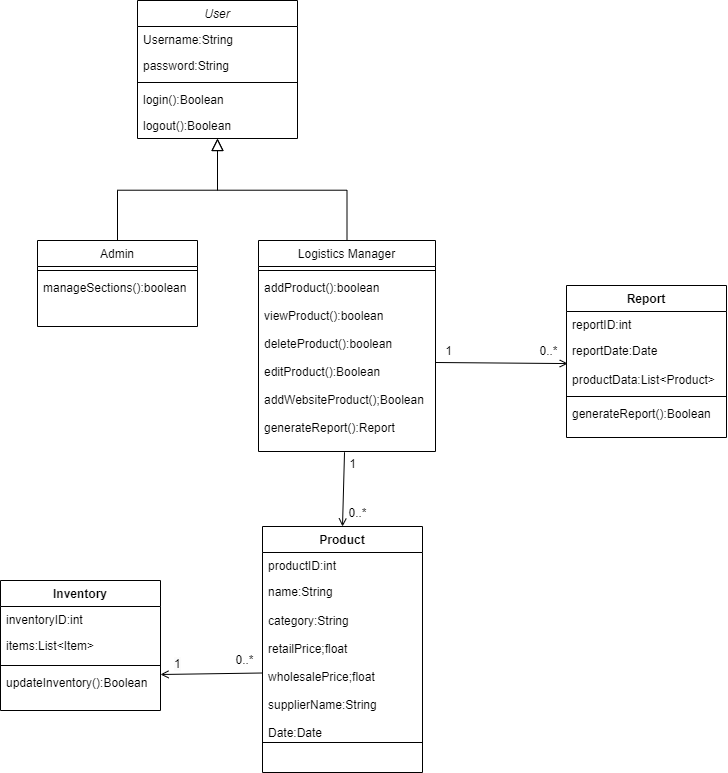

The diagram above was exported from draw.io. Its source (the exported page's mxGraphModel, read from the mxfile embedded in the PNG):
<mxGraphModel dx="1500" dy="796" grid="0" gridSize="10" guides="1" tooltips="1" connect="1" arrows="1" fold="1" page="1" pageScale="1" pageWidth="827" pageHeight="1169" math="0" shadow="0">
  <root>
    <mxCell id="WIyWlLk6GJQsqaUBKTNV-0" />
    <mxCell id="WIyWlLk6GJQsqaUBKTNV-1" parent="WIyWlLk6GJQsqaUBKTNV-0" />
    <mxCell id="zkfFHV4jXpPFQw0GAbJ--0" value="User" style="swimlane;fontStyle=2;align=center;verticalAlign=top;childLayout=stackLayout;horizontal=1;startSize=26;horizontalStack=0;resizeParent=1;resizeLast=0;collapsible=1;marginBottom=0;rounded=0;shadow=0;strokeWidth=1;" parent="WIyWlLk6GJQsqaUBKTNV-1" vertex="1">
      <mxGeometry x="220" y="120" width="160" height="138" as="geometry">
        <mxRectangle x="230" y="140" width="160" height="26" as="alternateBounds" />
      </mxGeometry>
    </mxCell>
    <mxCell id="zkfFHV4jXpPFQw0GAbJ--1" value="Username:String" style="text;align=left;verticalAlign=top;spacingLeft=4;spacingRight=4;overflow=hidden;rotatable=0;points=[[0,0.5],[1,0.5]];portConstraint=eastwest;" parent="zkfFHV4jXpPFQw0GAbJ--0" vertex="1">
      <mxGeometry y="26" width="160" height="26" as="geometry" />
    </mxCell>
    <mxCell id="zkfFHV4jXpPFQw0GAbJ--2" value="password:String" style="text;align=left;verticalAlign=top;spacingLeft=4;spacingRight=4;overflow=hidden;rotatable=0;points=[[0,0.5],[1,0.5]];portConstraint=eastwest;rounded=0;shadow=0;html=0;" parent="zkfFHV4jXpPFQw0GAbJ--0" vertex="1">
      <mxGeometry y="52" width="160" height="26" as="geometry" />
    </mxCell>
    <mxCell id="zkfFHV4jXpPFQw0GAbJ--4" value="" style="line;html=1;strokeWidth=1;align=left;verticalAlign=middle;spacingTop=-1;spacingLeft=3;spacingRight=3;rotatable=0;labelPosition=right;points=[];portConstraint=eastwest;" parent="zkfFHV4jXpPFQw0GAbJ--0" vertex="1">
      <mxGeometry y="78" width="160" height="8" as="geometry" />
    </mxCell>
    <mxCell id="zkfFHV4jXpPFQw0GAbJ--5" value="login():Boolean" style="text;align=left;verticalAlign=top;spacingLeft=4;spacingRight=4;overflow=hidden;rotatable=0;points=[[0,0.5],[1,0.5]];portConstraint=eastwest;" parent="zkfFHV4jXpPFQw0GAbJ--0" vertex="1">
      <mxGeometry y="86" width="160" height="26" as="geometry" />
    </mxCell>
    <mxCell id="IVWkmRJXgJzt_s6YqPE_-2" value="logout():Boolean" style="text;align=left;verticalAlign=top;spacingLeft=4;spacingRight=4;overflow=hidden;rotatable=0;points=[[0,0.5],[1,0.5]];portConstraint=eastwest;" vertex="1" parent="zkfFHV4jXpPFQw0GAbJ--0">
      <mxGeometry y="112" width="160" height="26" as="geometry" />
    </mxCell>
    <mxCell id="zkfFHV4jXpPFQw0GAbJ--6" value="Admin" style="swimlane;fontStyle=0;align=center;verticalAlign=top;childLayout=stackLayout;horizontal=1;startSize=26;horizontalStack=0;resizeParent=1;resizeLast=0;collapsible=1;marginBottom=0;rounded=0;shadow=0;strokeWidth=1;" parent="WIyWlLk6GJQsqaUBKTNV-1" vertex="1">
      <mxGeometry x="120" y="360" width="160" height="86" as="geometry">
        <mxRectangle x="130" y="380" width="160" height="26" as="alternateBounds" />
      </mxGeometry>
    </mxCell>
    <mxCell id="zkfFHV4jXpPFQw0GAbJ--9" value="" style="line;html=1;strokeWidth=1;align=left;verticalAlign=middle;spacingTop=-1;spacingLeft=3;spacingRight=3;rotatable=0;labelPosition=right;points=[];portConstraint=eastwest;" parent="zkfFHV4jXpPFQw0GAbJ--6" vertex="1">
      <mxGeometry y="26" width="160" height="8" as="geometry" />
    </mxCell>
    <mxCell id="zkfFHV4jXpPFQw0GAbJ--11" value="manageSections():boolean" style="text;align=left;verticalAlign=top;spacingLeft=4;spacingRight=4;overflow=hidden;rotatable=0;points=[[0,0.5],[1,0.5]];portConstraint=eastwest;" parent="zkfFHV4jXpPFQw0GAbJ--6" vertex="1">
      <mxGeometry y="34" width="160" height="26" as="geometry" />
    </mxCell>
    <mxCell id="zkfFHV4jXpPFQw0GAbJ--12" value="" style="endArrow=block;endSize=10;endFill=0;shadow=0;strokeWidth=1;rounded=0;curved=0;edgeStyle=elbowEdgeStyle;elbow=vertical;" parent="WIyWlLk6GJQsqaUBKTNV-1" source="zkfFHV4jXpPFQw0GAbJ--6" target="zkfFHV4jXpPFQw0GAbJ--0" edge="1">
      <mxGeometry width="160" relative="1" as="geometry">
        <mxPoint x="200" y="203" as="sourcePoint" />
        <mxPoint x="200" y="203" as="targetPoint" />
      </mxGeometry>
    </mxCell>
    <mxCell id="zkfFHV4jXpPFQw0GAbJ--16" value="" style="endArrow=block;endSize=10;endFill=0;shadow=0;strokeWidth=1;rounded=0;curved=0;edgeStyle=elbowEdgeStyle;elbow=vertical;exitX=0.5;exitY=0;exitDx=0;exitDy=0;" parent="WIyWlLk6GJQsqaUBKTNV-1" source="IVWkmRJXgJzt_s6YqPE_-3" target="zkfFHV4jXpPFQw0GAbJ--0" edge="1">
      <mxGeometry width="160" relative="1" as="geometry">
        <mxPoint x="410" y="360" as="sourcePoint" />
        <mxPoint x="310" y="271" as="targetPoint" />
      </mxGeometry>
    </mxCell>
    <mxCell id="IVWkmRJXgJzt_s6YqPE_-3" value="Logistics Manager" style="swimlane;fontStyle=0;align=center;verticalAlign=top;childLayout=stackLayout;horizontal=1;startSize=26;horizontalStack=0;resizeParent=1;resizeLast=0;collapsible=1;marginBottom=0;rounded=0;shadow=0;strokeWidth=1;" vertex="1" parent="WIyWlLk6GJQsqaUBKTNV-1">
      <mxGeometry x="341" y="360" width="177" height="211" as="geometry">
        <mxRectangle x="550" y="140" width="160" height="26" as="alternateBounds" />
      </mxGeometry>
    </mxCell>
    <mxCell id="IVWkmRJXgJzt_s6YqPE_-9" value="" style="line;html=1;strokeWidth=1;align=left;verticalAlign=middle;spacingTop=-1;spacingLeft=3;spacingRight=3;rotatable=0;labelPosition=right;points=[];portConstraint=eastwest;" vertex="1" parent="IVWkmRJXgJzt_s6YqPE_-3">
      <mxGeometry y="26" width="177" height="8" as="geometry" />
    </mxCell>
    <mxCell id="IVWkmRJXgJzt_s6YqPE_-10" value="addProduct():boolean&#10;&#10;viewProduct():boolean&#10;&#10;deleteProduct():boolean&#10;&#10;editProduct():Boolean&#10;&#10;addWebsiteProduct();Boolean&#10;&#10;generateReport():Report" style="text;align=left;verticalAlign=top;spacingLeft=4;spacingRight=4;overflow=hidden;rotatable=0;points=[[0,0.5],[1,0.5]];portConstraint=eastwest;" vertex="1" parent="IVWkmRJXgJzt_s6YqPE_-3">
      <mxGeometry y="34" width="177" height="176" as="geometry" />
    </mxCell>
    <mxCell id="IVWkmRJXgJzt_s6YqPE_-17" value="Report" style="swimlane;fontStyle=1;align=center;verticalAlign=top;childLayout=stackLayout;horizontal=1;startSize=26;horizontalStack=0;resizeParent=1;resizeLast=0;collapsible=1;marginBottom=0;rounded=0;shadow=0;strokeWidth=1;" vertex="1" parent="WIyWlLk6GJQsqaUBKTNV-1">
      <mxGeometry x="649" y="405" width="160" height="152" as="geometry">
        <mxRectangle x="230" y="140" width="160" height="26" as="alternateBounds" />
      </mxGeometry>
    </mxCell>
    <mxCell id="IVWkmRJXgJzt_s6YqPE_-18" value="reportID:int" style="text;align=left;verticalAlign=top;spacingLeft=4;spacingRight=4;overflow=hidden;rotatable=0;points=[[0,0.5],[1,0.5]];portConstraint=eastwest;" vertex="1" parent="IVWkmRJXgJzt_s6YqPE_-17">
      <mxGeometry y="26" width="160" height="26" as="geometry" />
    </mxCell>
    <mxCell id="IVWkmRJXgJzt_s6YqPE_-19" value="reportDate:Date" style="text;align=left;verticalAlign=top;spacingLeft=4;spacingRight=4;overflow=hidden;rotatable=0;points=[[0,0.5],[1,0.5]];portConstraint=eastwest;rounded=0;shadow=0;html=0;" vertex="1" parent="IVWkmRJXgJzt_s6YqPE_-17">
      <mxGeometry y="52" width="160" height="29" as="geometry" />
    </mxCell>
    <mxCell id="IVWkmRJXgJzt_s6YqPE_-23" value="productData:List&lt;Product&gt;" style="text;align=left;verticalAlign=top;spacingLeft=4;spacingRight=4;overflow=hidden;rotatable=0;points=[[0,0.5],[1,0.5]];portConstraint=eastwest;rounded=0;shadow=0;html=0;" vertex="1" parent="IVWkmRJXgJzt_s6YqPE_-17">
      <mxGeometry y="81" width="160" height="26" as="geometry" />
    </mxCell>
    <mxCell id="IVWkmRJXgJzt_s6YqPE_-20" value="" style="line;html=1;strokeWidth=1;align=left;verticalAlign=middle;spacingTop=-1;spacingLeft=3;spacingRight=3;rotatable=0;labelPosition=right;points=[];portConstraint=eastwest;" vertex="1" parent="IVWkmRJXgJzt_s6YqPE_-17">
      <mxGeometry y="107" width="160" height="8" as="geometry" />
    </mxCell>
    <mxCell id="IVWkmRJXgJzt_s6YqPE_-21" value="generateReport():Boolean" style="text;align=left;verticalAlign=top;spacingLeft=4;spacingRight=4;overflow=hidden;rotatable=0;points=[[0,0.5],[1,0.5]];portConstraint=eastwest;" vertex="1" parent="IVWkmRJXgJzt_s6YqPE_-17">
      <mxGeometry y="115" width="160" height="26" as="geometry" />
    </mxCell>
    <mxCell id="IVWkmRJXgJzt_s6YqPE_-25" value="" style="endArrow=open;html=1;rounded=0;endFill=0;exitX=1;exitY=0.5;exitDx=0;exitDy=0;entryX=0.008;entryY=0.899;entryDx=0;entryDy=0;entryPerimeter=0;" edge="1" parent="WIyWlLk6GJQsqaUBKTNV-1" source="IVWkmRJXgJzt_s6YqPE_-10" target="IVWkmRJXgJzt_s6YqPE_-19">
      <mxGeometry width="50" height="50" relative="1" as="geometry">
        <mxPoint x="519.12" y="453.1879999999999" as="sourcePoint" />
        <mxPoint x="651.9999999999997" y="477.80999999999995" as="targetPoint" />
      </mxGeometry>
    </mxCell>
    <mxCell id="IVWkmRJXgJzt_s6YqPE_-26" value="1" style="text;html=1;align=center;verticalAlign=middle;resizable=0;points=[];autosize=1;strokeColor=none;fillColor=none;" vertex="1" parent="WIyWlLk6GJQsqaUBKTNV-1">
      <mxGeometry x="518" y="458" width="25" height="26" as="geometry" />
    </mxCell>
    <mxCell id="IVWkmRJXgJzt_s6YqPE_-27" value="0..*" style="text;html=1;align=center;verticalAlign=middle;resizable=0;points=[];autosize=1;strokeColor=none;fillColor=none;" vertex="1" parent="WIyWlLk6GJQsqaUBKTNV-1">
      <mxGeometry x="613" y="458" width="36" height="26" as="geometry" />
    </mxCell>
    <mxCell id="IVWkmRJXgJzt_s6YqPE_-30" value="Product" style="swimlane;fontStyle=1;align=center;verticalAlign=top;childLayout=stackLayout;horizontal=1;startSize=26;horizontalStack=0;resizeParent=1;resizeLast=0;collapsible=1;marginBottom=0;rounded=0;shadow=0;strokeWidth=1;" vertex="1" parent="WIyWlLk6GJQsqaUBKTNV-1">
      <mxGeometry x="345" y="646" width="160" height="246" as="geometry">
        <mxRectangle x="230" y="140" width="160" height="26" as="alternateBounds" />
      </mxGeometry>
    </mxCell>
    <mxCell id="IVWkmRJXgJzt_s6YqPE_-31" value="productID:int" style="text;align=left;verticalAlign=top;spacingLeft=4;spacingRight=4;overflow=hidden;rotatable=0;points=[[0,0.5],[1,0.5]];portConstraint=eastwest;" vertex="1" parent="IVWkmRJXgJzt_s6YqPE_-30">
      <mxGeometry y="26" width="160" height="26" as="geometry" />
    </mxCell>
    <mxCell id="IVWkmRJXgJzt_s6YqPE_-32" value="name:String" style="text;align=left;verticalAlign=top;spacingLeft=4;spacingRight=4;overflow=hidden;rotatable=0;points=[[0,0.5],[1,0.5]];portConstraint=eastwest;rounded=0;shadow=0;html=0;" vertex="1" parent="IVWkmRJXgJzt_s6YqPE_-30">
      <mxGeometry y="52" width="160" height="29" as="geometry" />
    </mxCell>
    <mxCell id="IVWkmRJXgJzt_s6YqPE_-33" value="category:String&#10;&#10;retailPrice;float&#10;&#10;wholesalePrice;float&#10;&#10;supplierName:String&#10;&#10;Date:Date" style="text;align=left;verticalAlign=top;spacingLeft=4;spacingRight=4;overflow=hidden;rotatable=0;points=[[0,0.5],[1,0.5]];portConstraint=eastwest;rounded=0;shadow=0;html=0;" vertex="1" parent="IVWkmRJXgJzt_s6YqPE_-30">
      <mxGeometry y="81" width="160" height="131" as="geometry" />
    </mxCell>
    <mxCell id="IVWkmRJXgJzt_s6YqPE_-34" value="" style="line;html=1;strokeWidth=1;align=left;verticalAlign=middle;spacingTop=-1;spacingLeft=3;spacingRight=3;rotatable=0;labelPosition=right;points=[];portConstraint=eastwest;" vertex="1" parent="IVWkmRJXgJzt_s6YqPE_-30">
      <mxGeometry y="212" width="160" height="8" as="geometry" />
    </mxCell>
    <mxCell id="IVWkmRJXgJzt_s6YqPE_-36" value="" style="endArrow=open;html=1;rounded=0;endFill=0;exitX=0.486;exitY=1.01;exitDx=0;exitDy=0;entryX=0.5;entryY=0;entryDx=0;entryDy=0;exitPerimeter=0;" edge="1" parent="WIyWlLk6GJQsqaUBKTNV-1" source="IVWkmRJXgJzt_s6YqPE_-10" target="IVWkmRJXgJzt_s6YqPE_-30">
      <mxGeometry width="50" height="50" relative="1" as="geometry">
        <mxPoint x="543" y="613" as="sourcePoint" />
        <mxPoint x="675" y="614" as="targetPoint" />
      </mxGeometry>
    </mxCell>
    <mxCell id="IVWkmRJXgJzt_s6YqPE_-37" value="Inventory" style="swimlane;fontStyle=1;align=center;verticalAlign=top;childLayout=stackLayout;horizontal=1;startSize=26;horizontalStack=0;resizeParent=1;resizeLast=0;collapsible=1;marginBottom=0;rounded=0;shadow=0;strokeWidth=1;" vertex="1" parent="WIyWlLk6GJQsqaUBKTNV-1">
      <mxGeometry x="83" y="700" width="160" height="130" as="geometry">
        <mxRectangle x="230" y="140" width="160" height="26" as="alternateBounds" />
      </mxGeometry>
    </mxCell>
    <mxCell id="IVWkmRJXgJzt_s6YqPE_-38" value="inventoryID:int" style="text;align=left;verticalAlign=top;spacingLeft=4;spacingRight=4;overflow=hidden;rotatable=0;points=[[0,0.5],[1,0.5]];portConstraint=eastwest;" vertex="1" parent="IVWkmRJXgJzt_s6YqPE_-37">
      <mxGeometry y="26" width="160" height="26" as="geometry" />
    </mxCell>
    <mxCell id="IVWkmRJXgJzt_s6YqPE_-39" value="items:List&lt;Item&gt;" style="text;align=left;verticalAlign=top;spacingLeft=4;spacingRight=4;overflow=hidden;rotatable=0;points=[[0,0.5],[1,0.5]];portConstraint=eastwest;rounded=0;shadow=0;html=0;" vertex="1" parent="IVWkmRJXgJzt_s6YqPE_-37">
      <mxGeometry y="52" width="160" height="29" as="geometry" />
    </mxCell>
    <mxCell id="IVWkmRJXgJzt_s6YqPE_-41" value="" style="line;html=1;strokeWidth=1;align=left;verticalAlign=middle;spacingTop=-1;spacingLeft=3;spacingRight=3;rotatable=0;labelPosition=right;points=[];portConstraint=eastwest;" vertex="1" parent="IVWkmRJXgJzt_s6YqPE_-37">
      <mxGeometry y="81" width="160" height="8" as="geometry" />
    </mxCell>
    <mxCell id="IVWkmRJXgJzt_s6YqPE_-42" value="updateInventory():Boolean" style="text;align=left;verticalAlign=top;spacingLeft=4;spacingRight=4;overflow=hidden;rotatable=0;points=[[0,0.5],[1,0.5]];portConstraint=eastwest;" vertex="1" parent="IVWkmRJXgJzt_s6YqPE_-37">
      <mxGeometry y="89" width="160" height="26" as="geometry" />
    </mxCell>
    <mxCell id="IVWkmRJXgJzt_s6YqPE_-43" value="" style="endArrow=open;html=1;rounded=0;endFill=0;entryX=1;entryY=0.5;entryDx=0;entryDy=0;exitX=0;exitY=0.5;exitDx=0;exitDy=0;" edge="1" parent="WIyWlLk6GJQsqaUBKTNV-1" source="IVWkmRJXgJzt_s6YqPE_-33">
      <mxGeometry width="50" height="50" relative="1" as="geometry">
        <mxPoint x="641" y="791" as="sourcePoint" />
        <mxPoint x="243" y="793.9999999999998" as="targetPoint" />
      </mxGeometry>
    </mxCell>
    <mxCell id="IVWkmRJXgJzt_s6YqPE_-44" value="1" style="text;html=1;align=center;verticalAlign=middle;resizable=0;points=[];autosize=1;strokeColor=none;fillColor=none;" vertex="1" parent="WIyWlLk6GJQsqaUBKTNV-1">
      <mxGeometry x="422" y="571" width="25" height="26" as="geometry" />
    </mxCell>
    <mxCell id="IVWkmRJXgJzt_s6YqPE_-45" value="0..*" style="text;html=1;align=center;verticalAlign=middle;resizable=0;points=[];autosize=1;strokeColor=none;fillColor=none;" vertex="1" parent="WIyWlLk6GJQsqaUBKTNV-1">
      <mxGeometry x="309" y="767" width="36" height="26" as="geometry" />
    </mxCell>
    <mxCell id="IVWkmRJXgJzt_s6YqPE_-46" value="0..*" style="text;html=1;align=center;verticalAlign=middle;resizable=0;points=[];autosize=1;strokeColor=none;fillColor=none;" vertex="1" parent="WIyWlLk6GJQsqaUBKTNV-1">
      <mxGeometry x="422" y="620" width="36" height="26" as="geometry" />
    </mxCell>
    <mxCell id="IVWkmRJXgJzt_s6YqPE_-47" value="&lt;span style=&quot;color: rgb(0, 0, 0); font-family: Helvetica; font-size: 12px; font-style: normal; font-variant-ligatures: normal; font-variant-caps: normal; font-weight: 400; letter-spacing: normal; orphans: 2; text-align: center; text-indent: 0px; text-transform: none; widows: 2; word-spacing: 0px; -webkit-text-stroke-width: 0px; white-space: nowrap; background-color: rgb(251, 251, 251); text-decoration-thickness: initial; text-decoration-style: initial; text-decoration-color: initial; display: inline !important; float: none;&quot;&gt;1&lt;/span&gt;" style="text;whiteSpace=wrap;html=1;" vertex="1" parent="WIyWlLk6GJQsqaUBKTNV-1">
      <mxGeometry x="255.0028745814733" y="770.0014634486608" width="35" height="36" as="geometry" />
    </mxCell>
  </root>
</mxGraphModel>